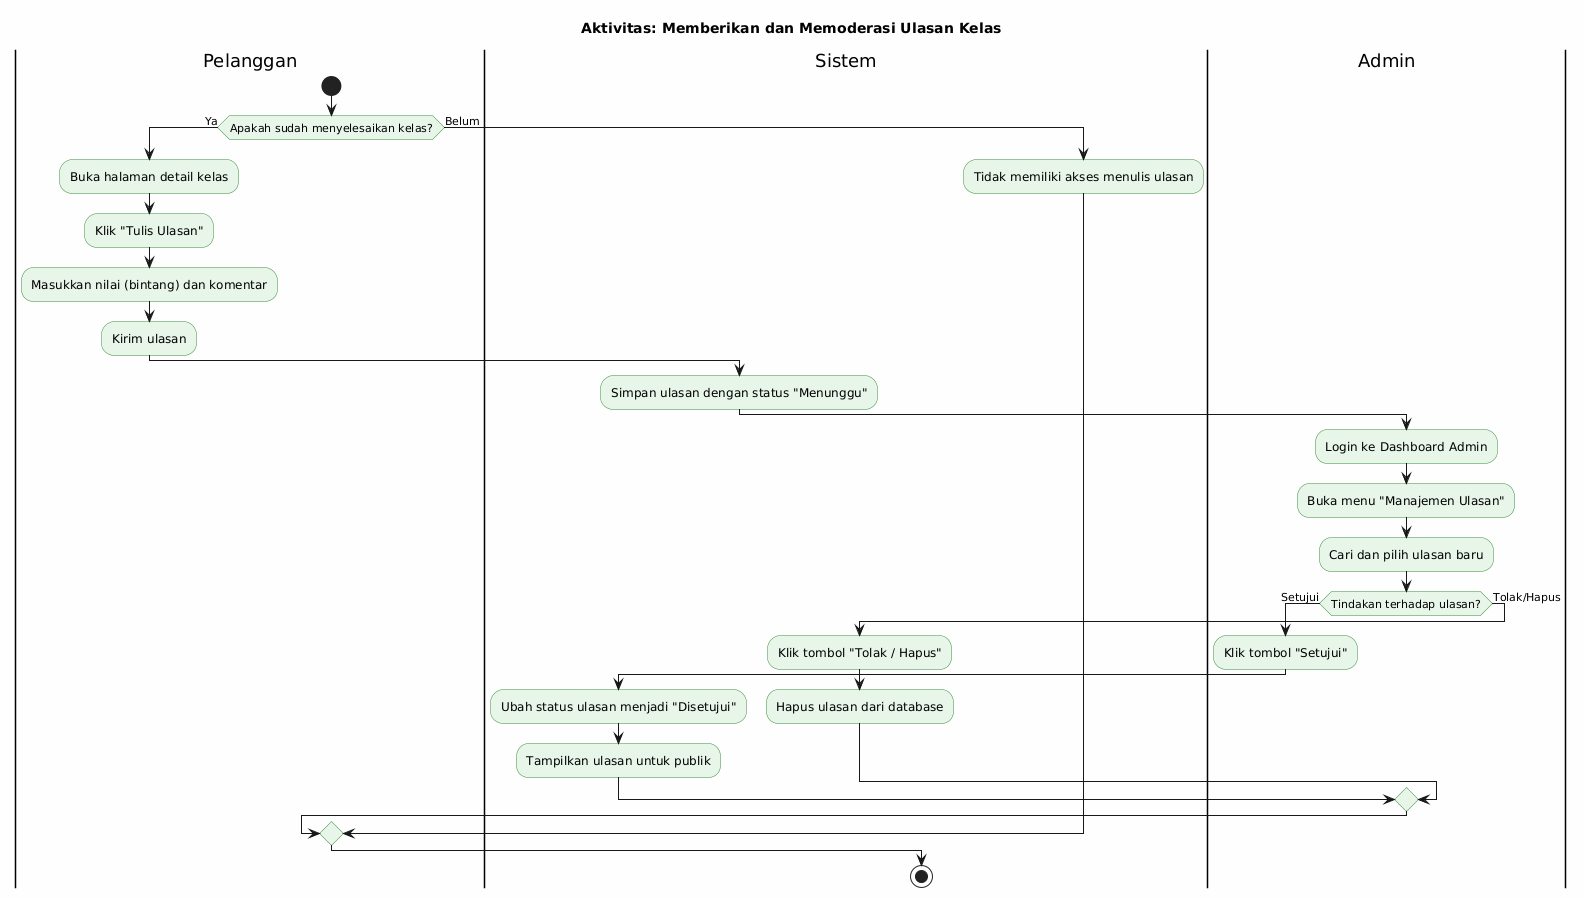

The diagram above was rendered by PlantUML. Its source (embedded in the PNG):
@startuml
title Aktivitas: Memberikan dan Memoderasi Ulasan Kelas

skinparam backgroundColor #FEFEFE
skinparam ActivityBackgroundColor #E8F5E9
skinparam ActivityBorderColor #388E3C

|Pelanggan|
start
if (Apakah sudah menyelesaikan kelas?) then (Ya)
    :Buka halaman detail kelas;
    :Klik "Tulis Ulasan";
    :Masukkan nilai (bintang) dan komentar;
    :Kirim ulasan;

    |Sistem|
    :Simpan ulasan dengan status "Menunggu";

    |Admin|
    :Login ke Dashboard Admin;
    :Buka menu "Manajemen Ulasan";
    :Cari dan pilih ulasan baru;

    if (Tindakan terhadap ulasan?) then (Setujui)
        :Klik tombol "Setujui";
        
        |Sistem|
        :Ubah status ulasan menjadi "Disetujui";
        :Tampilkan ulasan untuk publik;
    else (Tolak/Hapus)
        :Klik tombol "Tolak / Hapus";
        
        |Sistem|
        :Hapus ulasan dari database;
    endif
else (Belum)
    :Tidak memiliki akses menulis ulasan;
endif

stop
@enduml